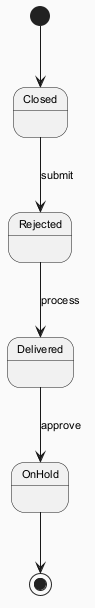

The diagram above was rendered by PlantUML. Its source (embedded in the PNG):
@startuml
skinparam backgroundColor #FAFAFA
skinparam classBackgroundColor #FFF3E0
skinparam classBorderColor #E65100
skinparam defaultFontSize 11
[*] --> Closed
Closed --> Rejected : submit
Rejected --> Delivered : process
Delivered --> OnHold : approve
OnHold --> [*]
@enduml